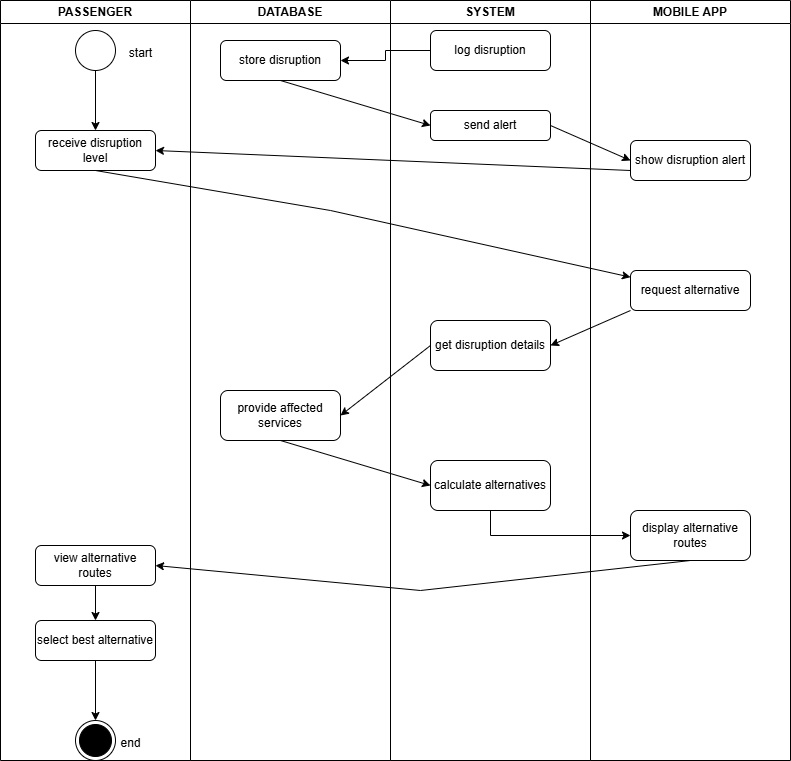

The diagram above was exported from draw.io. Its source (the exported page's mxGraphModel, read from the mxfile embedded in the PNG):
<mxGraphModel dx="872" dy="439" grid="1" gridSize="10" guides="1" tooltips="1" connect="1" arrows="1" fold="1" page="1" pageScale="1" pageWidth="827" pageHeight="1169" math="0" shadow="0">
  <root>
    <mxCell id="0" />
    <mxCell id="1" parent="0" />
    <mxCell id="WblKOHh3LuLRpKAMTTwq-1" value="SYSTEM" style="swimlane;whiteSpace=wrap;html=1;" vertex="1" parent="1">
      <mxGeometry x="400" y="40" width="200" height="760" as="geometry" />
    </mxCell>
    <mxCell id="WblKOHh3LuLRpKAMTTwq-8" value="log disruption" style="rounded=1;whiteSpace=wrap;html=1;" vertex="1" parent="WblKOHh3LuLRpKAMTTwq-1">
      <mxGeometry x="40" y="30" width="120" height="40" as="geometry" />
    </mxCell>
    <mxCell id="WblKOHh3LuLRpKAMTTwq-10" value="send alert" style="rounded=1;whiteSpace=wrap;html=1;" vertex="1" parent="WblKOHh3LuLRpKAMTTwq-1">
      <mxGeometry x="40" y="110" width="120" height="30" as="geometry" />
    </mxCell>
    <mxCell id="WblKOHh3LuLRpKAMTTwq-18" value="get disruption details" style="rounded=1;whiteSpace=wrap;html=1;" vertex="1" parent="WblKOHh3LuLRpKAMTTwq-1">
      <mxGeometry x="40" y="320" width="120" height="50" as="geometry" />
    </mxCell>
    <mxCell id="WblKOHh3LuLRpKAMTTwq-21" value="calculate alternatives" style="rounded=1;whiteSpace=wrap;html=1;" vertex="1" parent="WblKOHh3LuLRpKAMTTwq-1">
      <mxGeometry x="40" y="460" width="120" height="50" as="geometry" />
    </mxCell>
    <mxCell id="WblKOHh3LuLRpKAMTTwq-3" value="MOBILE APP" style="swimlane;whiteSpace=wrap;html=1;" vertex="1" parent="1">
      <mxGeometry x="600" y="40" width="200" height="760" as="geometry" />
    </mxCell>
    <mxCell id="WblKOHh3LuLRpKAMTTwq-13" value="show disruption alert" style="rounded=1;whiteSpace=wrap;html=1;" vertex="1" parent="WblKOHh3LuLRpKAMTTwq-3">
      <mxGeometry x="40" y="140" width="120" height="40" as="geometry" />
    </mxCell>
    <mxCell id="WblKOHh3LuLRpKAMTTwq-16" value="request alternative" style="rounded=1;whiteSpace=wrap;html=1;" vertex="1" parent="WblKOHh3LuLRpKAMTTwq-3">
      <mxGeometry x="40" y="270" width="120" height="40" as="geometry" />
    </mxCell>
    <mxCell id="WblKOHh3LuLRpKAMTTwq-22" value="display alternative routes" style="rounded=1;whiteSpace=wrap;html=1;" vertex="1" parent="WblKOHh3LuLRpKAMTTwq-3">
      <mxGeometry x="40" y="510" width="120" height="50" as="geometry" />
    </mxCell>
    <mxCell id="WblKOHh3LuLRpKAMTTwq-4" value="PASSENGER" style="swimlane;whiteSpace=wrap;html=1;" vertex="1" parent="1">
      <mxGeometry x="10" y="40" width="190" height="760" as="geometry" />
    </mxCell>
    <mxCell id="WblKOHh3LuLRpKAMTTwq-7" value="" style="edgeStyle=orthogonalEdgeStyle;rounded=0;orthogonalLoop=1;jettySize=auto;html=1;" edge="1" parent="WblKOHh3LuLRpKAMTTwq-4" source="WblKOHh3LuLRpKAMTTwq-5" target="WblKOHh3LuLRpKAMTTwq-6">
      <mxGeometry relative="1" as="geometry" />
    </mxCell>
    <mxCell id="WblKOHh3LuLRpKAMTTwq-5" value="" style="ellipse;whiteSpace=wrap;html=1;aspect=fixed;" vertex="1" parent="WblKOHh3LuLRpKAMTTwq-4">
      <mxGeometry x="75" y="30" width="40" height="40" as="geometry" />
    </mxCell>
    <mxCell id="WblKOHh3LuLRpKAMTTwq-6" value="receive disruption level" style="rounded=1;whiteSpace=wrap;html=1;" vertex="1" parent="WblKOHh3LuLRpKAMTTwq-4">
      <mxGeometry x="35" y="130" width="120" height="40" as="geometry" />
    </mxCell>
    <mxCell id="WblKOHh3LuLRpKAMTTwq-26" value="" style="edgeStyle=orthogonalEdgeStyle;rounded=0;orthogonalLoop=1;jettySize=auto;html=1;" edge="1" parent="WblKOHh3LuLRpKAMTTwq-4" source="WblKOHh3LuLRpKAMTTwq-23" target="WblKOHh3LuLRpKAMTTwq-25">
      <mxGeometry relative="1" as="geometry" />
    </mxCell>
    <mxCell id="WblKOHh3LuLRpKAMTTwq-23" value="view alternative routes" style="rounded=1;whiteSpace=wrap;html=1;" vertex="1" parent="WblKOHh3LuLRpKAMTTwq-4">
      <mxGeometry x="35" y="545" width="120" height="40" as="geometry" />
    </mxCell>
    <mxCell id="WblKOHh3LuLRpKAMTTwq-28" value="" style="edgeStyle=orthogonalEdgeStyle;rounded=0;orthogonalLoop=1;jettySize=auto;html=1;" edge="1" parent="WblKOHh3LuLRpKAMTTwq-4" source="WblKOHh3LuLRpKAMTTwq-25" target="WblKOHh3LuLRpKAMTTwq-27">
      <mxGeometry relative="1" as="geometry" />
    </mxCell>
    <mxCell id="WblKOHh3LuLRpKAMTTwq-25" value="select best alternative" style="rounded=1;whiteSpace=wrap;html=1;" vertex="1" parent="WblKOHh3LuLRpKAMTTwq-4">
      <mxGeometry x="35" y="620" width="120" height="40" as="geometry" />
    </mxCell>
    <mxCell id="WblKOHh3LuLRpKAMTTwq-27" value="" style="ellipse;html=1;shape=endState;fillColor=#000000;strokeColor=#000000;" vertex="1" parent="WblKOHh3LuLRpKAMTTwq-4">
      <mxGeometry x="75" y="720" width="40" height="40" as="geometry" />
    </mxCell>
    <mxCell id="WblKOHh3LuLRpKAMTTwq-2" value="DATABASE" style="swimlane;whiteSpace=wrap;html=1;" vertex="1" parent="1">
      <mxGeometry x="200" y="40" width="200" height="760" as="geometry" />
    </mxCell>
    <mxCell id="WblKOHh3LuLRpKAMTTwq-9" value="store disruption" style="rounded=1;whiteSpace=wrap;html=1;" vertex="1" parent="WblKOHh3LuLRpKAMTTwq-2">
      <mxGeometry x="30" y="40" width="120" height="40" as="geometry" />
    </mxCell>
    <mxCell id="WblKOHh3LuLRpKAMTTwq-20" value="provide affected services" style="rounded=1;whiteSpace=wrap;html=1;" vertex="1" parent="WblKOHh3LuLRpKAMTTwq-2">
      <mxGeometry x="30" y="390" width="120" height="50" as="geometry" />
    </mxCell>
    <mxCell id="WblKOHh3LuLRpKAMTTwq-11" value="" style="edgeStyle=orthogonalEdgeStyle;rounded=0;orthogonalLoop=1;jettySize=auto;html=1;" edge="1" parent="1" source="WblKOHh3LuLRpKAMTTwq-8" target="WblKOHh3LuLRpKAMTTwq-9">
      <mxGeometry relative="1" as="geometry" />
    </mxCell>
    <mxCell id="WblKOHh3LuLRpKAMTTwq-12" value="" style="endArrow=classic;html=1;rounded=0;exitX=0.5;exitY=1;exitDx=0;exitDy=0;entryX=0;entryY=0.5;entryDx=0;entryDy=0;" edge="1" parent="1" source="WblKOHh3LuLRpKAMTTwq-9" target="WblKOHh3LuLRpKAMTTwq-10">
      <mxGeometry width="50" height="50" relative="1" as="geometry">
        <mxPoint x="390" y="160" as="sourcePoint" />
        <mxPoint x="440" y="110" as="targetPoint" />
      </mxGeometry>
    </mxCell>
    <mxCell id="WblKOHh3LuLRpKAMTTwq-14" value="" style="endArrow=classic;html=1;rounded=0;entryX=0;entryY=0.5;entryDx=0;entryDy=0;exitX=1;exitY=0.5;exitDx=0;exitDy=0;" edge="1" parent="1" source="WblKOHh3LuLRpKAMTTwq-10" target="WblKOHh3LuLRpKAMTTwq-13">
      <mxGeometry width="50" height="50" relative="1" as="geometry">
        <mxPoint x="390" y="160" as="sourcePoint" />
        <mxPoint x="440" y="110" as="targetPoint" />
      </mxGeometry>
    </mxCell>
    <mxCell id="WblKOHh3LuLRpKAMTTwq-15" value="" style="endArrow=classic;html=1;rounded=0;exitX=0;exitY=0.75;exitDx=0;exitDy=0;entryX=1;entryY=0.5;entryDx=0;entryDy=0;" edge="1" parent="1" source="WblKOHh3LuLRpKAMTTwq-13" target="WblKOHh3LuLRpKAMTTwq-6">
      <mxGeometry width="50" height="50" relative="1" as="geometry">
        <mxPoint x="390" y="160" as="sourcePoint" />
        <mxPoint x="440" y="110" as="targetPoint" />
      </mxGeometry>
    </mxCell>
    <mxCell id="WblKOHh3LuLRpKAMTTwq-17" value="" style="endArrow=classic;html=1;rounded=0;exitX=0.5;exitY=1;exitDx=0;exitDy=0;" edge="1" parent="1" source="WblKOHh3LuLRpKAMTTwq-6" target="WblKOHh3LuLRpKAMTTwq-16">
      <mxGeometry width="50" height="50" relative="1" as="geometry">
        <mxPoint x="390" y="330" as="sourcePoint" />
        <mxPoint x="440" y="280" as="targetPoint" />
        <Array as="points">
          <mxPoint x="340" y="250" />
        </Array>
      </mxGeometry>
    </mxCell>
    <mxCell id="WblKOHh3LuLRpKAMTTwq-19" value="" style="endArrow=classic;html=1;rounded=0;exitX=0;exitY=1;exitDx=0;exitDy=0;entryX=1;entryY=0.5;entryDx=0;entryDy=0;" edge="1" parent="1" source="WblKOHh3LuLRpKAMTTwq-16" target="WblKOHh3LuLRpKAMTTwq-18">
      <mxGeometry width="50" height="50" relative="1" as="geometry">
        <mxPoint x="390" y="290" as="sourcePoint" />
        <mxPoint x="440" y="240" as="targetPoint" />
      </mxGeometry>
    </mxCell>
    <mxCell id="WblKOHh3LuLRpKAMTTwq-29" value="end" style="text;html=1;align=center;verticalAlign=middle;resizable=0;points=[];autosize=1;strokeColor=none;fillColor=none;" vertex="1" parent="1">
      <mxGeometry x="120" y="768" width="40" height="30" as="geometry" />
    </mxCell>
    <mxCell id="WblKOHh3LuLRpKAMTTwq-30" value="start" style="text;html=1;align=center;verticalAlign=middle;resizable=0;points=[];autosize=1;strokeColor=none;fillColor=none;" vertex="1" parent="1">
      <mxGeometry x="125" y="78" width="50" height="30" as="geometry" />
    </mxCell>
    <mxCell id="WblKOHh3LuLRpKAMTTwq-32" value="" style="endArrow=classic;html=1;rounded=0;exitX=0;exitY=0.5;exitDx=0;exitDy=0;entryX=1;entryY=0.5;entryDx=0;entryDy=0;" edge="1" parent="1" source="WblKOHh3LuLRpKAMTTwq-18" target="WblKOHh3LuLRpKAMTTwq-20">
      <mxGeometry width="50" height="50" relative="1" as="geometry">
        <mxPoint x="390" y="520" as="sourcePoint" />
        <mxPoint x="440" y="470" as="targetPoint" />
      </mxGeometry>
    </mxCell>
    <mxCell id="WblKOHh3LuLRpKAMTTwq-33" value="" style="endArrow=classic;html=1;rounded=0;exitX=0.5;exitY=1;exitDx=0;exitDy=0;entryX=0;entryY=0.5;entryDx=0;entryDy=0;" edge="1" parent="1" source="WblKOHh3LuLRpKAMTTwq-20" target="WblKOHh3LuLRpKAMTTwq-21">
      <mxGeometry width="50" height="50" relative="1" as="geometry">
        <mxPoint x="390" y="520" as="sourcePoint" />
        <mxPoint x="440" y="470" as="targetPoint" />
      </mxGeometry>
    </mxCell>
    <mxCell id="WblKOHh3LuLRpKAMTTwq-34" value="" style="endArrow=classic;html=1;rounded=0;entryX=0;entryY=0.5;entryDx=0;entryDy=0;exitX=0.5;exitY=1;exitDx=0;exitDy=0;" edge="1" parent="1" source="WblKOHh3LuLRpKAMTTwq-21" target="WblKOHh3LuLRpKAMTTwq-22">
      <mxGeometry width="50" height="50" relative="1" as="geometry">
        <mxPoint x="390" y="620" as="sourcePoint" />
        <mxPoint x="440" y="570" as="targetPoint" />
        <Array as="points">
          <mxPoint x="500" y="575" />
        </Array>
      </mxGeometry>
    </mxCell>
    <mxCell id="WblKOHh3LuLRpKAMTTwq-35" value="" style="endArrow=classic;html=1;rounded=0;exitX=0.5;exitY=1;exitDx=0;exitDy=0;entryX=1;entryY=0.5;entryDx=0;entryDy=0;" edge="1" parent="1" source="WblKOHh3LuLRpKAMTTwq-22" target="WblKOHh3LuLRpKAMTTwq-23">
      <mxGeometry width="50" height="50" relative="1" as="geometry">
        <mxPoint x="390" y="620" as="sourcePoint" />
        <mxPoint x="440" y="570" as="targetPoint" />
        <Array as="points">
          <mxPoint x="430" y="630" />
        </Array>
      </mxGeometry>
    </mxCell>
  </root>
</mxGraphModel>